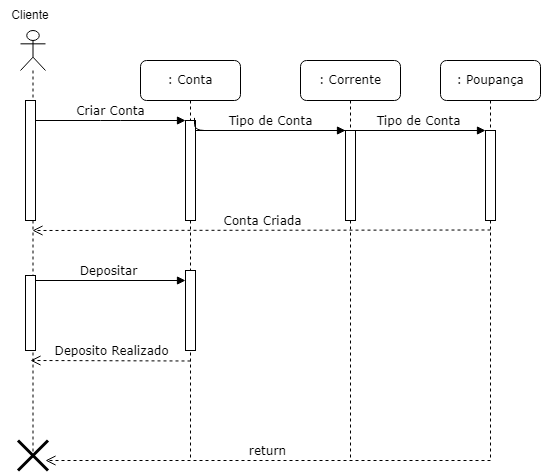

The diagram above was exported from draw.io. Its source (the exported page's mxGraphModel, read from the mxfile embedded in the PNG):
<mxGraphModel dx="880" dy="444" grid="1" gridSize="10" guides="1" tooltips="1" connect="1" arrows="1" fold="1" page="1" pageScale="1" pageWidth="1100" pageHeight="850" background="none" math="0" shadow="0">
  <root>
    <mxCell id="0" />
    <mxCell id="1" parent="0" />
    <mxCell id="7baba1c4bc27f4b0-2" value=": Conta" style="shape=umlLifeline;perimeter=lifelinePerimeter;whiteSpace=wrap;html=1;container=1;collapsible=0;recursiveResize=0;outlineConnect=0;rounded=1;shadow=0;comic=0;labelBackgroundColor=none;strokeWidth=1;fontFamily=Verdana;fontSize=12;align=center;" parent="1" vertex="1">
      <mxGeometry x="240" y="80" width="100" height="400" as="geometry" />
    </mxCell>
    <mxCell id="7baba1c4bc27f4b0-10" value="" style="html=1;points=[];perimeter=orthogonalPerimeter;rounded=0;shadow=0;comic=0;labelBackgroundColor=none;strokeWidth=1;fontFamily=Verdana;fontSize=12;align=center;" parent="7baba1c4bc27f4b0-2" vertex="1">
      <mxGeometry x="45" y="60" width="10" height="100" as="geometry" />
    </mxCell>
    <mxCell id="7baba1c4bc27f4b0-11" value="Criar Conta" style="html=1;verticalAlign=bottom;endArrow=block;entryX=0;entryY=0;labelBackgroundColor=none;fontFamily=Verdana;fontSize=12;edgeStyle=elbowEdgeStyle;elbow=vertical;" parent="7baba1c4bc27f4b0-2" edge="1">
      <mxGeometry relative="1" as="geometry">
        <mxPoint x="-105" y="60" as="sourcePoint" />
        <mxPoint x="45" y="60" as="targetPoint" />
      </mxGeometry>
    </mxCell>
    <mxCell id="7baba1c4bc27f4b0-23" value="Depositar" style="html=1;verticalAlign=bottom;endArrow=block;labelBackgroundColor=none;fontFamily=Verdana;fontSize=12;entryX=0;entryY=0.125;entryDx=0;entryDy=0;entryPerimeter=0;" parent="7baba1c4bc27f4b0-2" target="Piti6DUCVGOn4FKuOHZn-11" edge="1">
      <mxGeometry relative="1" as="geometry">
        <mxPoint x="-110" y="220.0000000000001" as="sourcePoint" />
        <mxPoint x="40" y="220" as="targetPoint" />
      </mxGeometry>
    </mxCell>
    <mxCell id="Piti6DUCVGOn4FKuOHZn-11" value="" style="html=1;points=[[0,0,0,0,5],[0,1,0,0,-5],[1,0,0,0,5],[1,1,0,0,-5]];perimeter=orthogonalPerimeter;outlineConnect=0;targetShapes=umlLifeline;portConstraint=eastwest;newEdgeStyle={&quot;curved&quot;:0,&quot;rounded&quot;:0};" vertex="1" parent="7baba1c4bc27f4b0-2">
      <mxGeometry x="45" y="210" width="10" height="80" as="geometry" />
    </mxCell>
    <mxCell id="7baba1c4bc27f4b0-3" value=": Corrente" style="shape=umlLifeline;perimeter=lifelinePerimeter;whiteSpace=wrap;html=1;container=1;collapsible=0;recursiveResize=0;outlineConnect=0;rounded=1;shadow=0;comic=0;labelBackgroundColor=none;strokeWidth=1;fontFamily=Verdana;fontSize=12;align=center;" parent="1" vertex="1">
      <mxGeometry x="400" y="80" width="100" height="400" as="geometry" />
    </mxCell>
    <mxCell id="7baba1c4bc27f4b0-13" value="" style="html=1;points=[];perimeter=orthogonalPerimeter;rounded=0;shadow=0;comic=0;labelBackgroundColor=none;strokeWidth=1;fontFamily=Verdana;fontSize=12;align=center;" parent="7baba1c4bc27f4b0-3" vertex="1">
      <mxGeometry x="45" y="70" width="10" height="90" as="geometry" />
    </mxCell>
    <mxCell id="7baba1c4bc27f4b0-4" value=": Poupança" style="shape=umlLifeline;perimeter=lifelinePerimeter;whiteSpace=wrap;html=1;container=1;collapsible=0;recursiveResize=0;outlineConnect=0;rounded=1;shadow=0;comic=0;labelBackgroundColor=none;strokeWidth=1;fontFamily=Verdana;fontSize=12;align=center;" parent="1" vertex="1">
      <mxGeometry x="540" y="80" width="100" height="400" as="geometry" />
    </mxCell>
    <mxCell id="7baba1c4bc27f4b0-17" value="Tipo de Conta" style="html=1;verticalAlign=bottom;endArrow=block;labelBackgroundColor=none;fontFamily=Verdana;fontSize=12;edgeStyle=elbowEdgeStyle;elbow=vertical;exitX=0.9;exitY=0.074;exitDx=0;exitDy=0;exitPerimeter=0;" parent="7baba1c4bc27f4b0-4" edge="1">
      <mxGeometry x="0.5601" relative="1" as="geometry">
        <mxPoint x="-246" y="57.39999999999998" as="sourcePoint" />
        <Array as="points">
          <mxPoint x="-80" y="70" />
        </Array>
        <mxPoint x="45" y="70" as="targetPoint" />
        <mxPoint as="offset" />
      </mxGeometry>
    </mxCell>
    <mxCell id="7baba1c4bc27f4b0-16" value="" style="html=1;points=[];perimeter=orthogonalPerimeter;rounded=0;shadow=0;comic=0;labelBackgroundColor=none;strokeWidth=1;fontFamily=Verdana;fontSize=12;align=center;" parent="1" vertex="1">
      <mxGeometry x="585" y="150" width="10" height="90" as="geometry" />
    </mxCell>
    <mxCell id="7baba1c4bc27f4b0-21" value="Conta Criada" style="html=1;verticalAlign=bottom;endArrow=open;dashed=1;endSize=8;labelBackgroundColor=none;fontFamily=Verdana;fontSize=12;edgeStyle=elbowEdgeStyle;elbow=vertical;" parent="1" target="Piti6DUCVGOn4FKuOHZn-7" edge="1">
      <mxGeometry relative="1" as="geometry">
        <mxPoint x="150" y="250" as="targetPoint" />
        <Array as="points" />
        <mxPoint x="590" y="249.5" as="sourcePoint" />
      </mxGeometry>
    </mxCell>
    <mxCell id="7baba1c4bc27f4b0-30" value="return" style="html=1;verticalAlign=bottom;endArrow=open;dashed=1;endSize=8;labelBackgroundColor=none;fontFamily=Verdana;fontSize=12;edgeStyle=elbowEdgeStyle;elbow=vertical;" parent="1" edge="1">
      <mxGeometry relative="1" as="geometry">
        <mxPoint x="145" y="480" as="targetPoint" />
        <Array as="points">
          <mxPoint x="570" y="480" />
        </Array>
        <mxPoint x="590" y="480" as="sourcePoint" />
      </mxGeometry>
    </mxCell>
    <mxCell id="7baba1c4bc27f4b0-14" value="Tipo de Conta" style="html=1;verticalAlign=bottom;endArrow=block;entryX=0;entryY=0;labelBackgroundColor=none;fontFamily=Verdana;fontSize=12;edgeStyle=elbowEdgeStyle;elbow=vertical;" parent="1" edge="1">
      <mxGeometry relative="1" as="geometry">
        <mxPoint x="295" y="150" as="sourcePoint" />
        <mxPoint x="445" y="150.00000000000023" as="targetPoint" />
      </mxGeometry>
    </mxCell>
    <mxCell id="Piti6DUCVGOn4FKuOHZn-7" value="" style="shape=umlLifeline;perimeter=lifelinePerimeter;whiteSpace=wrap;html=1;container=1;dropTarget=0;collapsible=0;recursiveResize=0;outlineConnect=0;portConstraint=eastwest;newEdgeStyle={&quot;curved&quot;:0,&quot;rounded&quot;:0};participant=umlActor;" vertex="1" parent="1">
      <mxGeometry x="120" y="50" width="25" height="430" as="geometry" />
    </mxCell>
    <mxCell id="Piti6DUCVGOn4FKuOHZn-9" value="" style="html=1;points=[[0,0,0,0,5],[0,1,0,0,-5],[1,0,0,0,5],[1,1,0,0,-5]];perimeter=orthogonalPerimeter;outlineConnect=0;targetShapes=umlLifeline;portConstraint=eastwest;newEdgeStyle={&quot;curved&quot;:0,&quot;rounded&quot;:0};" vertex="1" parent="Piti6DUCVGOn4FKuOHZn-7">
      <mxGeometry x="5" y="70" width="10" height="120" as="geometry" />
    </mxCell>
    <mxCell id="Piti6DUCVGOn4FKuOHZn-10" value="" style="html=1;points=[[0,0,0,0,5],[0,1,0,0,-5],[1,0,0,0,5],[1,1,0,0,-5]];perimeter=orthogonalPerimeter;outlineConnect=0;targetShapes=umlLifeline;portConstraint=eastwest;newEdgeStyle={&quot;curved&quot;:0,&quot;rounded&quot;:0};" vertex="1" parent="Piti6DUCVGOn4FKuOHZn-7">
      <mxGeometry x="5" y="245" width="10" height="75" as="geometry" />
    </mxCell>
    <mxCell id="Piti6DUCVGOn4FKuOHZn-13" value="" style="shape=umlDestroy;whiteSpace=wrap;html=1;strokeWidth=3;targetShapes=umlLifeline;" vertex="1" parent="Piti6DUCVGOn4FKuOHZn-7">
      <mxGeometry x="-2.5" y="410" width="30" height="30" as="geometry" />
    </mxCell>
    <mxCell id="Piti6DUCVGOn4FKuOHZn-8" value="Cliente" style="text;html=1;align=center;verticalAlign=middle;whiteSpace=wrap;rounded=0;" vertex="1" parent="1">
      <mxGeometry x="100" y="20" width="60" height="30" as="geometry" />
    </mxCell>
    <mxCell id="Piti6DUCVGOn4FKuOHZn-12" value="Deposito Realizado" style="html=1;verticalAlign=bottom;endArrow=open;dashed=1;endSize=8;labelBackgroundColor=none;fontFamily=Verdana;fontSize=12;edgeStyle=elbowEdgeStyle;elbow=vertical;" edge="1" parent="1">
      <mxGeometry relative="1" as="geometry">
        <mxPoint x="130" y="380" as="targetPoint" />
        <Array as="points" />
        <mxPoint x="290" y="380.5" as="sourcePoint" />
      </mxGeometry>
    </mxCell>
  </root>
</mxGraphModel>